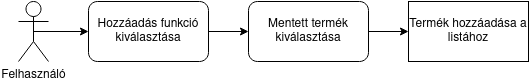

The diagram above was exported from draw.io. Its source (the exported page's mxGraphModel, read from the mxfile embedded in the PNG):
<mxGraphModel dx="810" dy="483" grid="1" gridSize="10" guides="1" tooltips="1" connect="1" arrows="1" fold="1" page="1" pageScale="1" pageWidth="850" pageHeight="1100" math="0" shadow="0">
  <root>
    <mxCell id="0" />
    <mxCell id="1" parent="0" />
    <mxCell id="2" style="edgeStyle=orthogonalEdgeStyle;rounded=0;orthogonalLoop=1;jettySize=auto;html=1;exitX=0.5;exitY=0.5;exitDx=0;exitDy=0;exitPerimeter=0;entryX=0;entryY=0.5;entryDx=0;entryDy=0;" edge="1" source="3" target="5" parent="1">
      <mxGeometry relative="1" as="geometry" />
    </mxCell>
    <mxCell id="3" value="Felhasználó" style="shape=umlActor;verticalLabelPosition=bottom;verticalAlign=top;html=1;outlineConnect=0;" vertex="1" parent="1">
      <mxGeometry x="130" y="90" width="30" height="60" as="geometry" />
    </mxCell>
    <mxCell id="4" style="edgeStyle=orthogonalEdgeStyle;rounded=0;orthogonalLoop=1;jettySize=auto;html=1;exitX=1;exitY=0.5;exitDx=0;exitDy=0;entryX=0;entryY=0.5;entryDx=0;entryDy=0;" edge="1" source="5" target="7" parent="1">
      <mxGeometry relative="1" as="geometry" />
    </mxCell>
    <mxCell id="5" value="Hozzáadás funkció kiválasztása" style="rounded=1;whiteSpace=wrap;html=1;" vertex="1" parent="1">
      <mxGeometry x="200" y="90" width="120" height="60" as="geometry" />
    </mxCell>
    <mxCell id="6" style="edgeStyle=orthogonalEdgeStyle;rounded=0;orthogonalLoop=1;jettySize=auto;html=1;exitX=1;exitY=0.5;exitDx=0;exitDy=0;entryX=0;entryY=0.5;entryDx=0;entryDy=0;" edge="1" source="7" target="8" parent="1">
      <mxGeometry relative="1" as="geometry" />
    </mxCell>
    <mxCell id="7" value="Mentett termék kiválasztása" style="rounded=1;whiteSpace=wrap;html=1;" vertex="1" parent="1">
      <mxGeometry x="360" y="90" width="120" height="60" as="geometry" />
    </mxCell>
    <mxCell id="8" value="Termék hozzáadása a listához" style="rounded=0;whiteSpace=wrap;html=1;" vertex="1" parent="1">
      <mxGeometry x="520" y="90" width="120" height="60" as="geometry" />
    </mxCell>
  </root>
</mxGraphModel>